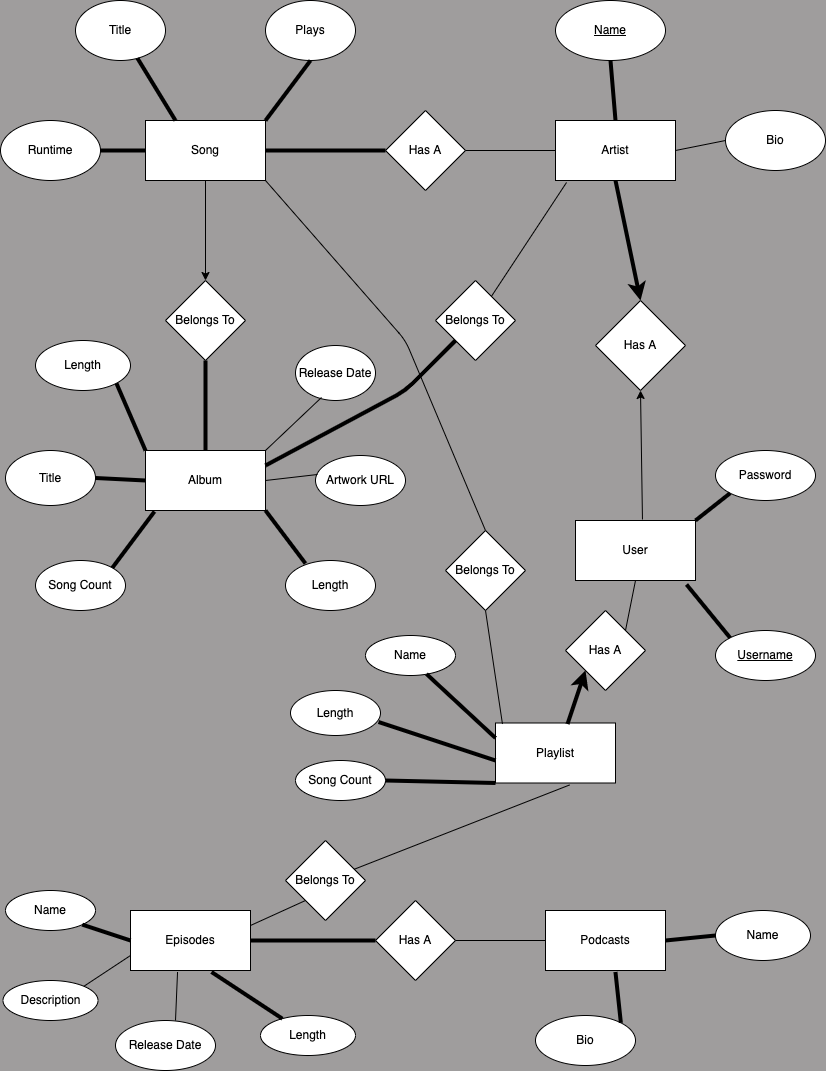

The diagram above was exported from draw.io. Its source (the exported page's mxGraphModel, read from the mxfile embedded in the PNG):
<mxGraphModel dx="714" dy="572" grid="1" gridSize="10" guides="1" tooltips="1" connect="1" arrows="1" fold="1" page="1" pageScale="1" pageWidth="850" pageHeight="1100" background="#9f9d9d" math="0" shadow="0">
  <root>
    <mxCell id="0" />
    <mxCell id="1" parent="0" />
    <mxCell id="4" value="Playlist" style="rounded=0;whiteSpace=wrap;html=1;" parent="1" vertex="1">
      <mxGeometry x="510" y="742.5" width="120" height="60" as="geometry" />
    </mxCell>
    <mxCell id="5" value="Episodes" style="rounded=0;whiteSpace=wrap;html=1;" parent="1" vertex="1">
      <mxGeometry x="145" y="930" width="120" height="60" as="geometry" />
    </mxCell>
    <mxCell id="6" value="Album" style="rounded=0;whiteSpace=wrap;html=1;" parent="1" vertex="1">
      <mxGeometry x="160" y="470" width="120" height="60" as="geometry" />
    </mxCell>
    <mxCell id="7" value="User" style="rounded=0;whiteSpace=wrap;html=1;" parent="1" vertex="1">
      <mxGeometry x="590" y="540" width="120" height="60" as="geometry" />
    </mxCell>
    <mxCell id="8" value="Artist" style="rounded=0;whiteSpace=wrap;html=1;" parent="1" vertex="1">
      <mxGeometry x="570" y="140" width="120" height="60" as="geometry" />
    </mxCell>
    <mxCell id="9" value="Podcasts" style="rounded=0;whiteSpace=wrap;html=1;" parent="1" vertex="1">
      <mxGeometry x="560" y="930" width="120" height="60" as="geometry" />
    </mxCell>
    <mxCell id="10" value="Title" style="ellipse;whiteSpace=wrap;html=1;rounded=0;" parent="1" vertex="1">
      <mxGeometry x="90" y="20" width="90" height="60" as="geometry" />
    </mxCell>
    <mxCell id="11" value="Runtime" style="ellipse;whiteSpace=wrap;html=1;rounded=0;" parent="1" vertex="1">
      <mxGeometry x="15" y="140" width="100" height="60" as="geometry" />
    </mxCell>
    <mxCell id="12" value="Release Date" style="ellipse;whiteSpace=wrap;html=1;rounded=0;" parent="1" vertex="1">
      <mxGeometry x="310" y="365" width="80" height="55" as="geometry" />
    </mxCell>
    <mxCell id="13" value="Title" style="ellipse;whiteSpace=wrap;html=1;rounded=0;" parent="1" vertex="1">
      <mxGeometry x="20" y="470" width="90" height="55" as="geometry" />
    </mxCell>
    <mxCell id="14" value="Bio" style="ellipse;whiteSpace=wrap;html=1;rounded=0;" parent="1" vertex="1">
      <mxGeometry x="740" y="130" width="100" height="60" as="geometry" />
    </mxCell>
    <mxCell id="15" value="&lt;u&gt;Name&lt;/u&gt;" style="ellipse;whiteSpace=wrap;html=1;rounded=0;" parent="1" vertex="1">
      <mxGeometry x="570" y="20" width="110" height="60" as="geometry" />
    </mxCell>
    <mxCell id="17" value="Length" style="ellipse;whiteSpace=wrap;html=1;rounded=0;" parent="1" vertex="1">
      <mxGeometry x="50" y="360" width="95" height="50" as="geometry" />
    </mxCell>
    <mxCell id="18" value="Song Count" style="ellipse;whiteSpace=wrap;html=1;rounded=0;" parent="1" vertex="1">
      <mxGeometry x="50" y="580" width="90" height="50" as="geometry" />
    </mxCell>
    <mxCell id="19" value="Artwork URL" style="ellipse;whiteSpace=wrap;html=1;rounded=0;" parent="1" vertex="1">
      <mxGeometry x="330" y="475" width="90" height="50" as="geometry" />
    </mxCell>
    <mxCell id="20" value="Length" style="ellipse;whiteSpace=wrap;html=1;rounded=0;" parent="1" vertex="1">
      <mxGeometry x="300" y="580" width="90" height="50" as="geometry" />
    </mxCell>
    <mxCell id="21" value="Name" style="ellipse;whiteSpace=wrap;html=1;rounded=0;" parent="1" vertex="1">
      <mxGeometry x="380" y="655" width="90" height="40" as="geometry" />
    </mxCell>
    <mxCell id="22" value="&lt;u&gt;Username&lt;span style=&quot;color: rgba(0, 0, 0, 0); font-family: monospace; font-size: 0px; text-align: start;&quot;&gt;%3CmxGraphModel%3E%3Croot%3E%3CmxCell%20id%3D%220%22%2F%3E%3CmxCell%20id%3D%221%22%20parent%3D%220%22%2F%3E%3CmxCell%20id%3D%222%22%20value%3D%22Length%22%20style%3D%22ellipse%3BwhiteSpace%3Dwrap%3Bhtml%3D1%3BfillColor%3D%23f5f5f5%3BfontColor%3D%23333333%3BstrokeColor%3D%23666666%3Brounded%3D0%3B%22%20vertex%3D%221%22%20parent%3D%221%22%3E%3CmxGeometry%20x%3D%22355%22%20y%3D%22480%22%20width%3D%22110%22%20height%3D%2260%22%20as%3D%22geometry%22%2F%3E%3C%2FmxCell%3E%3C%2Froot%3E%3C%2FmxGraphModel%3E&lt;/span&gt;&lt;span style=&quot;color: rgba(0, 0, 0, 0); font-family: monospace; font-size: 0px; text-align: start;&quot;&gt;%3CmxGraphModel%3E%3Croot%3E%3CmxCell%20id%3D%220%22%2F%3E%3CmxCell%20id%3D%221%22%20parent%3D%220%22%2F%3E%3CmxCell%20id%3D%222%22%20value%3D%22Length%22%20style%3D%22ellipse%3BwhiteSpace%3Dwrap%3Bhtml%3D1%3BfillColor%3D%23f5f5f5%3BfontColor%3D%23333333%3BstrokeColor%3D%23666666%3Brounded%3D0%3B%22%20vertex%3D%221%22%20parent%3D%221%22%3E%3CmxGeometry%20x%3D%22355%22%20y%3D%22480%22%20width%3D%22110%22%20height%3D%2260%22%20as%3D%22geometry%22%2F%3E%3C%2FmxCell%3E%3C%2Froot%3E%3C%2FmxGraphModel%3E&lt;/span&gt;&lt;/u&gt;" style="ellipse;whiteSpace=wrap;html=1;rounded=0;" parent="1" vertex="1">
      <mxGeometry x="730" y="650" width="100" height="50" as="geometry" />
    </mxCell>
    <mxCell id="23" value="Password" style="ellipse;whiteSpace=wrap;html=1;rounded=0;" parent="1" vertex="1">
      <mxGeometry x="730" y="470" width="100" height="50" as="geometry" />
    </mxCell>
    <mxCell id="24" value="Bio" style="ellipse;whiteSpace=wrap;html=1;rounded=0;" parent="1" vertex="1">
      <mxGeometry x="550" y="1035" width="100" height="50" as="geometry" />
    </mxCell>
    <mxCell id="25" value="Name" style="ellipse;whiteSpace=wrap;html=1;rounded=0;" parent="1" vertex="1">
      <mxGeometry x="730" y="930" width="95" height="50" as="geometry" />
    </mxCell>
    <mxCell id="26" value="Description" style="ellipse;whiteSpace=wrap;html=1;rounded=0;" parent="1" vertex="1">
      <mxGeometry x="17.5" y="1000" width="95" height="40" as="geometry" />
    </mxCell>
    <mxCell id="27" value="Release Date" style="ellipse;whiteSpace=wrap;html=1;rounded=0;" parent="1" vertex="1">
      <mxGeometry x="130" y="1040" width="100" height="50" as="geometry" />
    </mxCell>
    <mxCell id="28" value="Length" style="ellipse;whiteSpace=wrap;html=1;rounded=0;" parent="1" vertex="1">
      <mxGeometry x="275" y="1035" width="95" height="40" as="geometry" />
    </mxCell>
    <mxCell id="29" value="Name" style="ellipse;whiteSpace=wrap;html=1;rounded=0;" parent="1" vertex="1">
      <mxGeometry x="20" y="910" width="90" height="40" as="geometry" />
    </mxCell>
    <mxCell id="30" value="Plays" style="ellipse;whiteSpace=wrap;html=1;rounded=0;" parent="1" vertex="1">
      <mxGeometry x="280" y="20" width="90" height="60" as="geometry" />
    </mxCell>
    <mxCell id="35" value="Song" style="rounded=0;whiteSpace=wrap;html=1;" parent="1" vertex="1">
      <mxGeometry x="160" y="140" width="120" height="60" as="geometry" />
    </mxCell>
    <mxCell id="37" value="Length" style="ellipse;whiteSpace=wrap;html=1;rounded=0;" vertex="1" parent="1">
      <mxGeometry x="305" y="710" width="90" height="45" as="geometry" />
    </mxCell>
    <mxCell id="38" value="Song Count" style="ellipse;whiteSpace=wrap;html=1;rounded=0;" vertex="1" parent="1">
      <mxGeometry x="310" y="780" width="90" height="40" as="geometry" />
    </mxCell>
    <mxCell id="39" value="Has A" style="rhombus;whiteSpace=wrap;html=1;" vertex="1" parent="1">
      <mxGeometry x="610" y="320" width="90" height="90" as="geometry" />
    </mxCell>
    <mxCell id="40" value="Has A" style="rhombus;whiteSpace=wrap;html=1;strokeWidth=1;" vertex="1" parent="1">
      <mxGeometry x="400" y="130" width="80" height="80" as="geometry" />
    </mxCell>
    <mxCell id="42" value="" style="endArrow=classic;html=1;exitX=0.5;exitY=1;exitDx=0;exitDy=0;entryX=0.5;entryY=0;entryDx=0;entryDy=0;strokeWidth=4;" edge="1" parent="1" source="8" target="39">
      <mxGeometry width="50" height="50" relative="1" as="geometry">
        <mxPoint x="510" y="450" as="sourcePoint" />
        <mxPoint x="560" y="400" as="targetPoint" />
      </mxGeometry>
    </mxCell>
    <mxCell id="43" value="" style="endArrow=none;html=1;strokeWidth=4;entryX=0.5;entryY=1;entryDx=0;entryDy=0;exitX=0.5;exitY=0;exitDx=0;exitDy=0;" edge="1" parent="1" source="8" target="15">
      <mxGeometry width="50" height="50" relative="1" as="geometry">
        <mxPoint x="500" y="280" as="sourcePoint" />
        <mxPoint x="550" y="230" as="targetPoint" />
      </mxGeometry>
    </mxCell>
    <mxCell id="44" value="" style="endArrow=none;html=1;strokeWidth=1;exitX=1;exitY=0.5;exitDx=0;exitDy=0;entryX=0;entryY=0.5;entryDx=0;entryDy=0;" edge="1" parent="1" source="8" target="14">
      <mxGeometry width="50" height="50" relative="1" as="geometry">
        <mxPoint x="720" y="270" as="sourcePoint" />
        <mxPoint x="770" y="220" as="targetPoint" />
      </mxGeometry>
    </mxCell>
    <mxCell id="46" value="" style="endArrow=none;html=1;strokeWidth=4;entryX=0;entryY=1;entryDx=0;entryDy=0;exitX=1;exitY=0;exitDx=0;exitDy=0;" edge="1" parent="1" source="7" target="23">
      <mxGeometry width="50" height="50" relative="1" as="geometry">
        <mxPoint x="720" y="580" as="sourcePoint" />
        <mxPoint x="770" y="530" as="targetPoint" />
      </mxGeometry>
    </mxCell>
    <mxCell id="47" value="" style="endArrow=none;html=1;strokeWidth=4;entryX=0;entryY=0;entryDx=0;entryDy=0;exitX=0.925;exitY=1.067;exitDx=0;exitDy=0;exitPerimeter=0;" edge="1" parent="1" source="7" target="22">
      <mxGeometry width="50" height="50" relative="1" as="geometry">
        <mxPoint x="720" y="550" as="sourcePoint" />
        <mxPoint x="754.6446609406726" y="522.6776695296637" as="targetPoint" />
      </mxGeometry>
    </mxCell>
    <mxCell id="48" value="" style="endArrow=none;html=1;strokeWidth=4;entryX=0.5;entryY=1;entryDx=0;entryDy=0;exitX=1;exitY=0;exitDx=0;exitDy=0;" edge="1" parent="1" source="35" target="30">
      <mxGeometry width="50" height="50" relative="1" as="geometry">
        <mxPoint x="260" y="140" as="sourcePoint" />
        <mxPoint x="310" y="90" as="targetPoint" />
      </mxGeometry>
    </mxCell>
    <mxCell id="50" value="" style="endArrow=none;html=1;strokeWidth=4;entryX=0;entryY=0.5;entryDx=0;entryDy=0;exitX=1;exitY=0.5;exitDx=0;exitDy=0;" edge="1" parent="1" source="11" target="35">
      <mxGeometry width="50" height="50" relative="1" as="geometry">
        <mxPoint x="100" y="250" as="sourcePoint" />
        <mxPoint x="145" y="190" as="targetPoint" />
      </mxGeometry>
    </mxCell>
    <mxCell id="51" value="" style="endArrow=none;html=1;strokeWidth=4;exitX=0.25;exitY=0;exitDx=0;exitDy=0;" edge="1" parent="1" source="35" target="10">
      <mxGeometry width="50" height="50" relative="1" as="geometry">
        <mxPoint x="170" y="130" as="sourcePoint" />
        <mxPoint x="215" y="70" as="targetPoint" />
      </mxGeometry>
    </mxCell>
    <mxCell id="52" value="Belongs To" style="rhombus;whiteSpace=wrap;html=1;strokeWidth=1;" vertex="1" parent="1">
      <mxGeometry x="180" y="300" width="80" height="80" as="geometry" />
    </mxCell>
    <mxCell id="56" value="" style="endArrow=classic;html=1;strokeWidth=1;entryX=0.5;entryY=1;entryDx=0;entryDy=0;exitX=0.558;exitY=-0.017;exitDx=0;exitDy=0;exitPerimeter=0;" edge="1" parent="1" source="7" target="39">
      <mxGeometry width="50" height="50" relative="1" as="geometry">
        <mxPoint x="640" y="510" as="sourcePoint" />
        <mxPoint x="690" y="460" as="targetPoint" />
      </mxGeometry>
    </mxCell>
    <mxCell id="57" value="" style="endArrow=none;html=1;strokeWidth=1;entryX=0;entryY=0.5;entryDx=0;entryDy=0;exitX=1;exitY=0.5;exitDx=0;exitDy=0;" edge="1" parent="1" source="40" target="8">
      <mxGeometry width="50" height="50" relative="1" as="geometry">
        <mxPoint x="490" y="210" as="sourcePoint" />
        <mxPoint x="540" y="160" as="targetPoint" />
      </mxGeometry>
    </mxCell>
    <mxCell id="58" value="" style="endArrow=none;html=1;strokeWidth=4;entryX=0;entryY=0.5;entryDx=0;entryDy=0;exitX=1;exitY=0.5;exitDx=0;exitDy=0;" edge="1" parent="1" source="35" target="40">
      <mxGeometry width="50" height="50" relative="1" as="geometry">
        <mxPoint x="320" y="200" as="sourcePoint" />
        <mxPoint x="370" y="150" as="targetPoint" />
      </mxGeometry>
    </mxCell>
    <mxCell id="59" value="" style="endArrow=classic;html=1;strokeWidth=1;entryX=0.5;entryY=0;entryDx=0;entryDy=0;exitX=0.5;exitY=1;exitDx=0;exitDy=0;" edge="1" parent="1" source="35" target="52">
      <mxGeometry width="50" height="50" relative="1" as="geometry">
        <mxPoint x="190" y="280" as="sourcePoint" />
        <mxPoint x="240" y="230" as="targetPoint" />
      </mxGeometry>
    </mxCell>
    <mxCell id="60" value="" style="endArrow=none;html=1;strokeWidth=4;entryX=0.5;entryY=1;entryDx=0;entryDy=0;exitX=0.5;exitY=0;exitDx=0;exitDy=0;" edge="1" parent="1" source="6" target="52">
      <mxGeometry width="50" height="50" relative="1" as="geometry">
        <mxPoint x="190" y="450" as="sourcePoint" />
        <mxPoint x="240" y="400" as="targetPoint" />
      </mxGeometry>
    </mxCell>
    <mxCell id="61" value="" style="endArrow=none;html=1;strokeWidth=4;entryX=1;entryY=1;entryDx=0;entryDy=0;exitX=0;exitY=0;exitDx=0;exitDy=0;" edge="1" parent="1" source="6" target="17">
      <mxGeometry width="50" height="50" relative="1" as="geometry">
        <mxPoint x="140" y="450" as="sourcePoint" />
        <mxPoint x="190" y="400" as="targetPoint" />
      </mxGeometry>
    </mxCell>
    <mxCell id="62" value="" style="endArrow=none;html=1;strokeWidth=4;entryX=1;entryY=0.5;entryDx=0;entryDy=0;exitX=0;exitY=0.5;exitDx=0;exitDy=0;" edge="1" parent="1" source="6" target="13">
      <mxGeometry width="50" height="50" relative="1" as="geometry">
        <mxPoint x="170" y="480" as="sourcePoint" />
        <mxPoint x="140.90939244433116" y="412.7709534278357" as="targetPoint" />
      </mxGeometry>
    </mxCell>
    <mxCell id="63" value="" style="endArrow=none;html=1;strokeWidth=4;entryX=1;entryY=0;entryDx=0;entryDy=0;exitX=0.075;exitY=1.017;exitDx=0;exitDy=0;exitPerimeter=0;" edge="1" parent="1" source="6" target="18">
      <mxGeometry width="50" height="50" relative="1" as="geometry">
        <mxPoint x="180" y="490" as="sourcePoint" />
        <mxPoint x="150.90939244433116" y="422.7709534278357" as="targetPoint" />
      </mxGeometry>
    </mxCell>
    <mxCell id="64" value="" style="endArrow=none;html=1;strokeWidth=1;entryX=0.325;entryY=0.945;entryDx=0;entryDy=0;entryPerimeter=0;exitX=1;exitY=0;exitDx=0;exitDy=0;" edge="1" parent="1" source="6" target="12">
      <mxGeometry width="50" height="50" relative="1" as="geometry">
        <mxPoint x="270" y="470" as="sourcePoint" />
        <mxPoint x="320" y="420" as="targetPoint" />
      </mxGeometry>
    </mxCell>
    <mxCell id="65" value="" style="endArrow=none;html=1;strokeWidth=1;entryX=0.022;entryY=0.38;entryDx=0;entryDy=0;entryPerimeter=0;exitX=1;exitY=0.5;exitDx=0;exitDy=0;" edge="1" parent="1" source="6" target="19">
      <mxGeometry width="50" height="50" relative="1" as="geometry">
        <mxPoint x="210" y="640" as="sourcePoint" />
        <mxPoint x="260" y="590" as="targetPoint" />
      </mxGeometry>
    </mxCell>
    <mxCell id="66" value="" style="endArrow=none;html=1;strokeWidth=4;entryX=1;entryY=1;entryDx=0;entryDy=0;exitX=0.222;exitY=0.06;exitDx=0;exitDy=0;exitPerimeter=0;" edge="1" parent="1" source="20" target="6">
      <mxGeometry width="50" height="50" relative="1" as="geometry">
        <mxPoint x="260" y="600" as="sourcePoint" />
        <mxPoint x="310" y="550" as="targetPoint" />
      </mxGeometry>
    </mxCell>
    <mxCell id="68" value="Belongs To" style="rhombus;whiteSpace=wrap;html=1;strokeColor=default;strokeWidth=1;" vertex="1" parent="1">
      <mxGeometry x="450" y="300" width="80" height="80" as="geometry" />
    </mxCell>
    <mxCell id="69" value="" style="endArrow=none;html=1;strokeWidth=4;exitX=1;exitY=0.25;exitDx=0;exitDy=0;" edge="1" parent="1" source="6" target="68">
      <mxGeometry width="50" height="50" relative="1" as="geometry">
        <mxPoint x="390" y="460" as="sourcePoint" />
        <mxPoint x="440" y="410" as="targetPoint" />
        <Array as="points">
          <mxPoint x="420" y="410" />
        </Array>
      </mxGeometry>
    </mxCell>
    <mxCell id="70" value="" style="endArrow=none;html=1;strokeWidth=1;entryX=0.092;entryY=1.033;entryDx=0;entryDy=0;entryPerimeter=0;" edge="1" parent="1" source="68" target="8">
      <mxGeometry width="50" height="50" relative="1" as="geometry">
        <mxPoint x="530" y="300" as="sourcePoint" />
        <mxPoint x="580" y="250" as="targetPoint" />
      </mxGeometry>
    </mxCell>
    <mxCell id="75" value="Has A" style="rhombus;whiteSpace=wrap;html=1;strokeColor=default;strokeWidth=1;" vertex="1" parent="1">
      <mxGeometry x="580" y="630" width="80" height="80" as="geometry" />
    </mxCell>
    <mxCell id="76" value="" style="endArrow=classic;html=1;strokeWidth=4;entryX=0;entryY=1;entryDx=0;entryDy=0;exitX=0.6;exitY=0.017;exitDx=0;exitDy=0;exitPerimeter=0;" edge="1" parent="1" source="4" target="75">
      <mxGeometry width="50" height="50" relative="1" as="geometry">
        <mxPoint x="520" y="740" as="sourcePoint" />
        <mxPoint x="490" y="700" as="targetPoint" />
      </mxGeometry>
    </mxCell>
    <mxCell id="78" value="Belongs To" style="rhombus;whiteSpace=wrap;html=1;strokeColor=default;strokeWidth=1;" vertex="1" parent="1">
      <mxGeometry x="300" y="860" width="80" height="80" as="geometry" />
    </mxCell>
    <mxCell id="80" value="" style="endArrow=none;html=1;strokeWidth=1;exitX=1;exitY=0.25;exitDx=0;exitDy=0;entryX=0;entryY=1;entryDx=0;entryDy=0;" edge="1" parent="1" source="5" target="78">
      <mxGeometry width="50" height="50" relative="1" as="geometry">
        <mxPoint x="280" y="990" as="sourcePoint" />
        <mxPoint x="330" y="940" as="targetPoint" />
      </mxGeometry>
    </mxCell>
    <mxCell id="81" value="" style="endArrow=none;html=1;strokeWidth=1;entryX=0.617;entryY=1.033;entryDx=0;entryDy=0;entryPerimeter=0;" edge="1" parent="1" source="78" target="4">
      <mxGeometry width="50" height="50" relative="1" as="geometry">
        <mxPoint x="400" y="910" as="sourcePoint" />
        <mxPoint x="450" y="860" as="targetPoint" />
      </mxGeometry>
    </mxCell>
    <mxCell id="83" value="" style="endArrow=none;html=1;strokeWidth=4;entryX=0;entryY=0.5;entryDx=0;entryDy=0;exitX=1;exitY=1;exitDx=0;exitDy=0;" edge="1" parent="1" source="29" target="5">
      <mxGeometry width="50" height="50" relative="1" as="geometry">
        <mxPoint x="110" y="930" as="sourcePoint" />
        <mxPoint x="160" y="880" as="targetPoint" />
      </mxGeometry>
    </mxCell>
    <mxCell id="85" value="" style="endArrow=none;html=1;strokeWidth=1;entryX=0;entryY=0.75;entryDx=0;entryDy=0;exitX=1;exitY=0;exitDx=0;exitDy=0;" edge="1" parent="1" source="26" target="5">
      <mxGeometry width="50" height="50" relative="1" as="geometry">
        <mxPoint x="91.81980515339467" y="970.0021356237311" as="sourcePoint" />
        <mxPoint x="140" y="985.86" as="targetPoint" />
      </mxGeometry>
    </mxCell>
    <mxCell id="86" value="" style="endArrow=none;html=1;strokeWidth=4;exitX=0.675;exitY=1.025;exitDx=0;exitDy=0;exitPerimeter=0;" edge="1" parent="1" source="5" target="28">
      <mxGeometry width="50" height="50" relative="1" as="geometry">
        <mxPoint x="116.81980515339467" y="964.1421356237311" as="sourcePoint" />
        <mxPoint x="165" y="980" as="targetPoint" />
      </mxGeometry>
    </mxCell>
    <mxCell id="87" value="" style="endArrow=none;html=1;strokeWidth=1;exitX=0.6;exitY=0;exitDx=0;exitDy=0;exitPerimeter=0;entryX=0.392;entryY=1.025;entryDx=0;entryDy=0;entryPerimeter=0;" edge="1" parent="1" source="27" target="5">
      <mxGeometry width="50" height="50" relative="1" as="geometry">
        <mxPoint x="160" y="1040" as="sourcePoint" />
        <mxPoint x="210" y="990" as="targetPoint" />
      </mxGeometry>
    </mxCell>
    <mxCell id="88" value="Has A" style="rhombus;whiteSpace=wrap;html=1;strokeColor=default;strokeWidth=1;" vertex="1" parent="1">
      <mxGeometry x="390" y="920" width="80" height="80" as="geometry" />
    </mxCell>
    <mxCell id="90" value="" style="endArrow=none;html=1;strokeWidth=4;exitX=1;exitY=0.5;exitDx=0;exitDy=0;entryX=0;entryY=0.5;entryDx=0;entryDy=0;" edge="1" parent="1" source="5" target="88">
      <mxGeometry width="50" height="50" relative="1" as="geometry">
        <mxPoint x="300" y="990" as="sourcePoint" />
        <mxPoint x="350" y="940" as="targetPoint" />
      </mxGeometry>
    </mxCell>
    <mxCell id="91" value="" style="endArrow=none;html=1;strokeWidth=1;entryX=0;entryY=0.5;entryDx=0;entryDy=0;exitX=1;exitY=0.5;exitDx=0;exitDy=0;" edge="1" parent="1" source="88" target="9">
      <mxGeometry width="50" height="50" relative="1" as="geometry">
        <mxPoint x="490" y="970" as="sourcePoint" />
        <mxPoint x="540" y="920" as="targetPoint" />
      </mxGeometry>
    </mxCell>
    <mxCell id="92" value="" style="endArrow=none;html=1;strokeWidth=4;entryX=0;entryY=0.5;entryDx=0;entryDy=0;exitX=1;exitY=0.5;exitDx=0;exitDy=0;" edge="1" parent="1" source="9" target="25">
      <mxGeometry width="50" height="50" relative="1" as="geometry">
        <mxPoint x="470" y="840" as="sourcePoint" />
        <mxPoint x="520" y="790" as="targetPoint" />
      </mxGeometry>
    </mxCell>
    <mxCell id="93" value="" style="endArrow=none;html=1;strokeWidth=4;entryX=0.583;entryY=1.025;entryDx=0;entryDy=0;entryPerimeter=0;exitX=1;exitY=0;exitDx=0;exitDy=0;" edge="1" parent="1" source="24" target="9">
      <mxGeometry width="50" height="50" relative="1" as="geometry">
        <mxPoint x="620" y="1040" as="sourcePoint" />
        <mxPoint x="670" y="990" as="targetPoint" />
      </mxGeometry>
    </mxCell>
    <mxCell id="94" value="" style="endArrow=none;html=1;strokeWidth=1;entryX=0.5;entryY=1;entryDx=0;entryDy=0;exitX=1;exitY=0;exitDx=0;exitDy=0;" edge="1" parent="1" source="75" target="7">
      <mxGeometry width="50" height="50" relative="1" as="geometry">
        <mxPoint x="520" y="540" as="sourcePoint" />
        <mxPoint x="570" y="490" as="targetPoint" />
      </mxGeometry>
    </mxCell>
    <mxCell id="95" value="Belongs To" style="rhombus;whiteSpace=wrap;html=1;strokeColor=default;strokeWidth=1;" vertex="1" parent="1">
      <mxGeometry x="460" y="550" width="80" height="80" as="geometry" />
    </mxCell>
    <mxCell id="96" value="" style="endArrow=none;html=1;strokeWidth=1;exitX=0.058;exitY=0.017;exitDx=0;exitDy=0;exitPerimeter=0;entryX=0.5;entryY=1;entryDx=0;entryDy=0;" edge="1" parent="1" source="4" target="95">
      <mxGeometry width="50" height="50" relative="1" as="geometry">
        <mxPoint x="450" y="690" as="sourcePoint" />
        <mxPoint x="500" y="640" as="targetPoint" />
      </mxGeometry>
    </mxCell>
    <mxCell id="97" value="" style="endArrow=none;html=1;strokeWidth=1;exitX=0.5;exitY=0;exitDx=0;exitDy=0;entryX=1;entryY=1;entryDx=0;entryDy=0;" edge="1" parent="1" source="95" target="35">
      <mxGeometry width="50" height="50" relative="1" as="geometry">
        <mxPoint x="470" y="500" as="sourcePoint" />
        <mxPoint x="520" y="450" as="targetPoint" />
        <Array as="points">
          <mxPoint x="420" y="360" />
        </Array>
      </mxGeometry>
    </mxCell>
    <mxCell id="98" value="" style="endArrow=none;html=1;strokeWidth=4;entryX=0;entryY=1;entryDx=0;entryDy=0;exitX=1;exitY=0.5;exitDx=0;exitDy=0;" edge="1" parent="1" source="38" target="4">
      <mxGeometry width="50" height="50" relative="1" as="geometry">
        <mxPoint x="450" y="760" as="sourcePoint" />
        <mxPoint x="500" y="710" as="targetPoint" />
      </mxGeometry>
    </mxCell>
    <mxCell id="99" value="" style="endArrow=none;html=1;strokeWidth=4;entryX=0;entryY=0.625;entryDx=0;entryDy=0;exitX=0.978;exitY=0.7;exitDx=0;exitDy=0;exitPerimeter=0;entryPerimeter=0;" edge="1" parent="1" source="37" target="4">
      <mxGeometry width="50" height="50" relative="1" as="geometry">
        <mxPoint x="420" y="790" as="sourcePoint" />
        <mxPoint x="470" y="740" as="targetPoint" />
      </mxGeometry>
    </mxCell>
    <mxCell id="100" value="" style="endArrow=none;html=1;strokeWidth=4;exitX=0.678;exitY=0.963;exitDx=0;exitDy=0;exitPerimeter=0;entryX=0;entryY=0.25;entryDx=0;entryDy=0;" edge="1" parent="1" source="21" target="4">
      <mxGeometry width="50" height="50" relative="1" as="geometry">
        <mxPoint x="450" y="760" as="sourcePoint" />
        <mxPoint x="500" y="710" as="targetPoint" />
      </mxGeometry>
    </mxCell>
  </root>
</mxGraphModel>